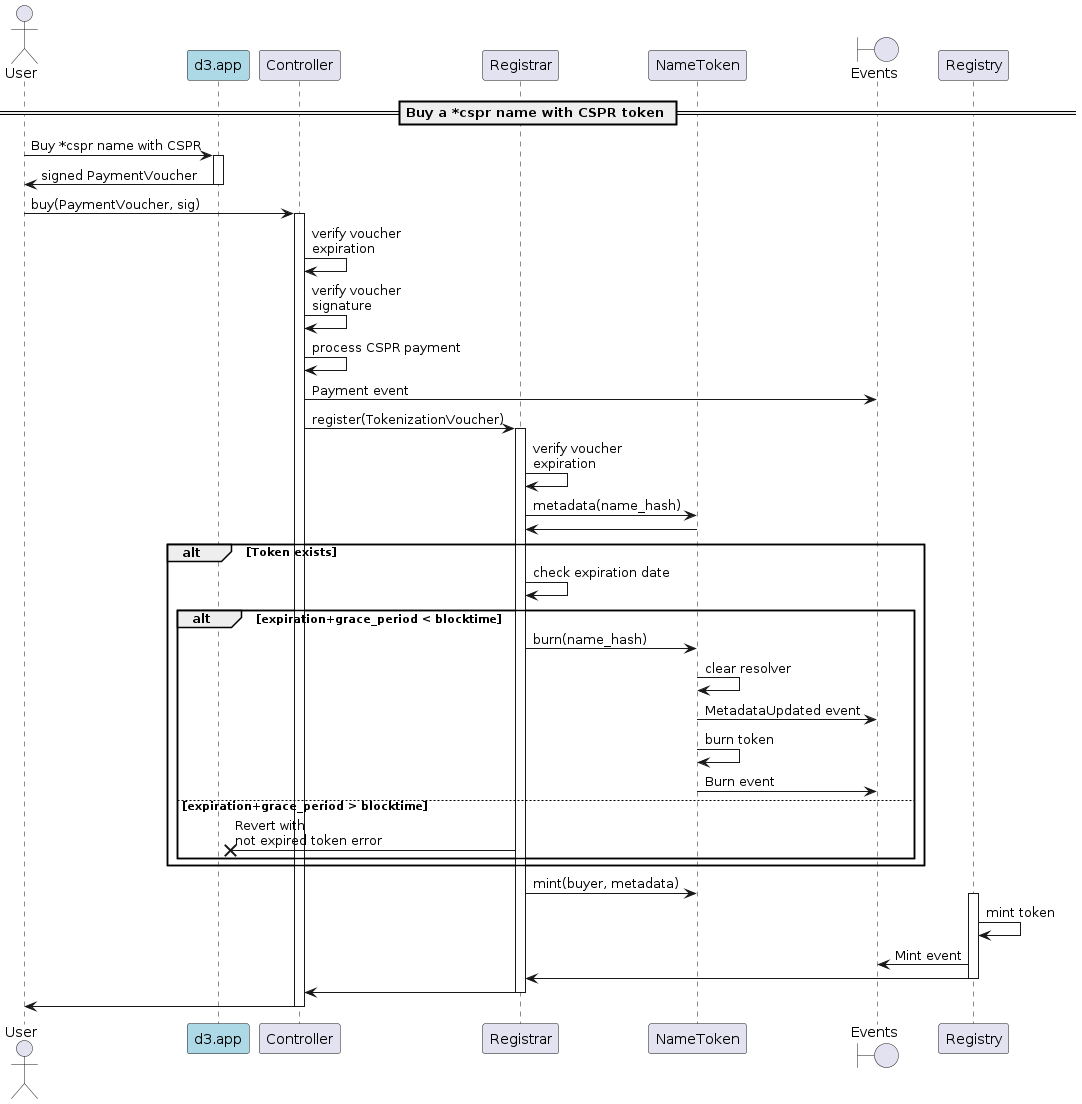

The diagram above was rendered by PlantUML. Its source (embedded in the PNG):
@startuml
'https://plantuml.com/sequence-diagram

'autonumber
actor User
participant "d3.app" as d3 #lightblue
participant "Controller"
participant "Registrar"
participant "NameToken"
boundary "Events"

== Buy a *cspr name with CSPR token ==

User -> d3: Buy *cspr name with CSPR
activate d3
d3 -> User: signed PaymentVoucher
deactivate d3

User -> Controller: buy(PaymentVoucher, sig)
activate Controller
Controller -> Controller: verify voucher\nexpiration
Controller -> Controller: verify voucher\nsignature
Controller -> Controller: process CSPR payment
Controller -> "Events": Payment event
Controller -> Registrar: register(TokenizationVoucher)
activate Registrar
Registrar -> Registrar: verify voucher\nexpiration
Registrar -> NameToken: metadata(name_hash)
NameToken -> Registrar
alt Token exists
    Registrar -> Registrar: check expiration date
    alt expiration+grace_period < blocktime
        Registrar -> NameToken: burn(name_hash)
        NameToken -> NameToken: clear resolver
        NameToken -> "Events": MetadataUpdated event
        NameToken -> NameToken: burn token
        NameToken -> "Events": Burn event
    else expiration+grace_period > blocktime
        Registrar ->x d3: Revert with\nnot expired token error
    end
end
Registrar -> NameToken: mint(buyer, metadata)
activate Registry
Registry -> Registry: mint token
Registry -> "Events": Mint event
Registry -> Registrar
deactivate Registry
Registrar -> Controller
deactivate Registrar
Controller -> User
deactivate Controller

@enduml